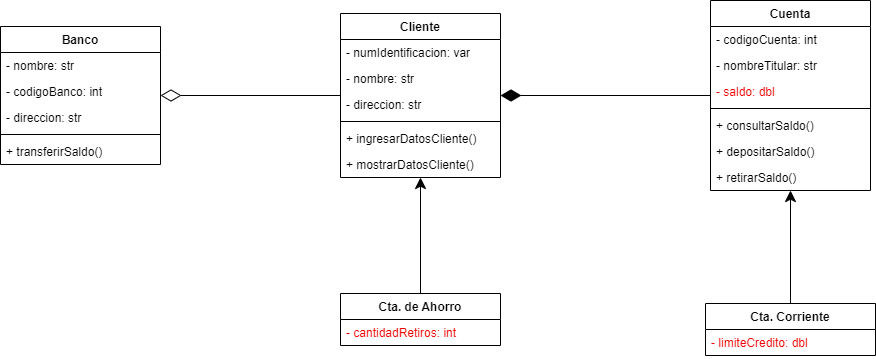

The diagram above was exported from draw.io. Its source (the exported page's mxGraphModel, read from the mxfile embedded in the PNG):
<mxGraphModel dx="1786" dy="1179" grid="1" gridSize="10" guides="1" tooltips="1" connect="1" arrows="1" fold="1" page="0" pageScale="1" pageWidth="1100" pageHeight="850" background="#ffffff" math="0" shadow="0">
  <root>
    <mxCell id="0" />
    <mxCell id="1" parent="0" />
    <mxCell id="2" value="Banco" style="swimlane;fontStyle=1;align=center;verticalAlign=top;childLayout=stackLayout;horizontal=1;startSize=26;horizontalStack=0;resizeParent=1;resizeParentMax=0;resizeLast=0;collapsible=1;marginBottom=0;" parent="1" vertex="1">
      <mxGeometry x="-390" y="-77" width="160" height="138" as="geometry" />
    </mxCell>
    <mxCell id="14" value="- nombre: str" style="text;strokeColor=none;fillColor=none;align=left;verticalAlign=top;spacingLeft=4;spacingRight=4;overflow=hidden;rotatable=0;points=[[0,0.5],[1,0.5]];portConstraint=eastwest;" parent="2" vertex="1">
      <mxGeometry y="26" width="160" height="26" as="geometry" />
    </mxCell>
    <mxCell id="3" value="- codigoBanco: int" style="text;strokeColor=none;fillColor=none;align=left;verticalAlign=top;spacingLeft=4;spacingRight=4;overflow=hidden;rotatable=0;points=[[0,0.5],[1,0.5]];portConstraint=eastwest;" parent="2" vertex="1">
      <mxGeometry y="52" width="160" height="26" as="geometry" />
    </mxCell>
    <mxCell id="15" value="- direccion: str" style="text;strokeColor=none;fillColor=none;align=left;verticalAlign=top;spacingLeft=4;spacingRight=4;overflow=hidden;rotatable=0;points=[[0,0.5],[1,0.5]];portConstraint=eastwest;" parent="2" vertex="1">
      <mxGeometry y="78" width="160" height="26" as="geometry" />
    </mxCell>
    <mxCell id="4" value="" style="line;strokeWidth=1;fillColor=none;align=left;verticalAlign=middle;spacingTop=-1;spacingLeft=3;spacingRight=3;rotatable=0;labelPosition=right;points=[];portConstraint=eastwest;strokeColor=inherit;" parent="2" vertex="1">
      <mxGeometry y="104" width="160" height="8" as="geometry" />
    </mxCell>
    <mxCell id="5" value="+ transferirSaldo()" style="text;strokeColor=none;fillColor=none;align=left;verticalAlign=top;spacingLeft=4;spacingRight=4;overflow=hidden;rotatable=0;points=[[0,0.5],[1,0.5]];portConstraint=eastwest;" parent="2" vertex="1">
      <mxGeometry y="112" width="160" height="26" as="geometry" />
    </mxCell>
    <mxCell id="33" style="edgeStyle=orthogonalEdgeStyle;html=1;entryX=0.5;entryY=0;entryDx=0;entryDy=0;endArrow=none;endFill=0;endSize=18;startArrow=classic;startFill=1;startSize=9;" parent="1" source="6" target="21" edge="1">
      <mxGeometry relative="1" as="geometry" />
    </mxCell>
    <mxCell id="41" style="edgeStyle=orthogonalEdgeStyle;html=1;endArrow=diamondThin;endFill=0;endSize=18;" parent="1" source="6" target="2" edge="1">
      <mxGeometry relative="1" as="geometry" />
    </mxCell>
    <mxCell id="6" value="Cliente" style="swimlane;fontStyle=1;align=center;verticalAlign=top;childLayout=stackLayout;horizontal=1;startSize=26;horizontalStack=0;resizeParent=1;resizeParentMax=0;resizeLast=0;collapsible=1;marginBottom=0;" parent="1" vertex="1">
      <mxGeometry x="-50" y="-90" width="160" height="164" as="geometry" />
    </mxCell>
    <mxCell id="17" value="- numIdentificacion: var" style="text;strokeColor=none;fillColor=none;align=left;verticalAlign=top;spacingLeft=4;spacingRight=4;overflow=hidden;rotatable=0;points=[[0,0.5],[1,0.5]];portConstraint=eastwest;" parent="6" vertex="1">
      <mxGeometry y="26" width="160" height="26" as="geometry" />
    </mxCell>
    <mxCell id="7" value="- nombre: str" style="text;strokeColor=none;fillColor=none;align=left;verticalAlign=top;spacingLeft=4;spacingRight=4;overflow=hidden;rotatable=0;points=[[0,0.5],[1,0.5]];portConstraint=eastwest;" parent="6" vertex="1">
      <mxGeometry y="52" width="160" height="26" as="geometry" />
    </mxCell>
    <mxCell id="16" value="- direccion: str" style="text;strokeColor=none;fillColor=none;align=left;verticalAlign=top;spacingLeft=4;spacingRight=4;overflow=hidden;rotatable=0;points=[[0,0.5],[1,0.5]];portConstraint=eastwest;" parent="6" vertex="1">
      <mxGeometry y="78" width="160" height="26" as="geometry" />
    </mxCell>
    <mxCell id="8" value="" style="line;strokeWidth=1;fillColor=none;align=left;verticalAlign=middle;spacingTop=-1;spacingLeft=3;spacingRight=3;rotatable=0;labelPosition=right;points=[];portConstraint=eastwest;strokeColor=inherit;" parent="6" vertex="1">
      <mxGeometry y="104" width="160" height="8" as="geometry" />
    </mxCell>
    <mxCell id="9" value="+ ingresarDatosCliente()" style="text;strokeColor=none;fillColor=none;align=left;verticalAlign=top;spacingLeft=4;spacingRight=4;overflow=hidden;rotatable=0;points=[[0,0.5],[1,0.5]];portConstraint=eastwest;" parent="6" vertex="1">
      <mxGeometry y="112" width="160" height="26" as="geometry" />
    </mxCell>
    <mxCell id="28" value="+ mostrarDatosCliente()" style="text;strokeColor=none;fillColor=none;align=left;verticalAlign=top;spacingLeft=4;spacingRight=4;overflow=hidden;rotatable=0;points=[[0,0.5],[1,0.5]];portConstraint=eastwest;" parent="6" vertex="1">
      <mxGeometry y="138" width="160" height="26" as="geometry" />
    </mxCell>
    <mxCell id="44" style="edgeStyle=orthogonalEdgeStyle;html=1;endArrow=diamondThin;endFill=1;endSize=18;" parent="1" source="10" target="6" edge="1">
      <mxGeometry relative="1" as="geometry" />
    </mxCell>
    <mxCell id="10" value="Cuenta" style="swimlane;fontStyle=1;align=center;verticalAlign=top;childLayout=stackLayout;horizontal=1;startSize=26;horizontalStack=0;resizeParent=1;resizeParentMax=0;resizeLast=0;collapsible=1;marginBottom=0;" parent="1" vertex="1">
      <mxGeometry x="320" y="-103" width="160" height="190" as="geometry" />
    </mxCell>
    <mxCell id="11" value="- codigoCuenta: int" style="text;strokeColor=none;fillColor=none;align=left;verticalAlign=top;spacingLeft=4;spacingRight=4;overflow=hidden;rotatable=0;points=[[0,0.5],[1,0.5]];portConstraint=eastwest;" parent="10" vertex="1">
      <mxGeometry y="26" width="160" height="26" as="geometry" />
    </mxCell>
    <mxCell id="18" value="- nombreTitular: str" style="text;strokeColor=none;fillColor=none;align=left;verticalAlign=top;spacingLeft=4;spacingRight=4;overflow=hidden;rotatable=0;points=[[0,0.5],[1,0.5]];portConstraint=eastwest;" parent="10" vertex="1">
      <mxGeometry y="52" width="160" height="26" as="geometry" />
    </mxCell>
    <mxCell id="19" value="- saldo: dbl" style="text;strokeColor=none;fillColor=none;align=left;verticalAlign=top;spacingLeft=4;spacingRight=4;overflow=hidden;rotatable=0;points=[[0,0.5],[1,0.5]];portConstraint=eastwest;fontColor=#F00000;" parent="10" vertex="1">
      <mxGeometry y="78" width="160" height="26" as="geometry" />
    </mxCell>
    <mxCell id="12" value="" style="line;strokeWidth=1;fillColor=none;align=left;verticalAlign=middle;spacingTop=-1;spacingLeft=3;spacingRight=3;rotatable=0;labelPosition=right;points=[];portConstraint=eastwest;strokeColor=inherit;" parent="10" vertex="1">
      <mxGeometry y="104" width="160" height="8" as="geometry" />
    </mxCell>
    <mxCell id="29" value="+ consultarSaldo()" style="text;strokeColor=none;fillColor=none;align=left;verticalAlign=top;spacingLeft=4;spacingRight=4;overflow=hidden;rotatable=0;points=[[0,0.5],[1,0.5]];portConstraint=eastwest;" parent="10" vertex="1">
      <mxGeometry y="112" width="160" height="26" as="geometry" />
    </mxCell>
    <mxCell id="30" value="+ depositarSaldo()" style="text;strokeColor=none;fillColor=none;align=left;verticalAlign=top;spacingLeft=4;spacingRight=4;overflow=hidden;rotatable=0;points=[[0,0.5],[1,0.5]];portConstraint=eastwest;" parent="10" vertex="1">
      <mxGeometry y="138" width="160" height="26" as="geometry" />
    </mxCell>
    <mxCell id="48" value="+ retirarSaldo()" style="text;strokeColor=none;fillColor=none;align=left;verticalAlign=top;spacingLeft=4;spacingRight=4;overflow=hidden;rotatable=0;points=[[0,0.5],[1,0.5]];portConstraint=eastwest;fontColor=default;" parent="10" vertex="1">
      <mxGeometry y="164" width="160" height="26" as="geometry" />
    </mxCell>
    <mxCell id="21" value="Cta. de Ahorro" style="swimlane;fontStyle=1;align=center;verticalAlign=top;childLayout=stackLayout;horizontal=1;startSize=26;horizontalStack=0;resizeParent=1;resizeParentMax=0;resizeLast=0;collapsible=1;marginBottom=0;" parent="1" vertex="1">
      <mxGeometry x="-50" y="190" width="160" height="52" as="geometry" />
    </mxCell>
    <mxCell id="46" value="- cantidadRetiros: int" style="text;strokeColor=none;fillColor=none;align=left;verticalAlign=top;spacingLeft=4;spacingRight=4;overflow=hidden;rotatable=0;points=[[0,0.5],[1,0.5]];portConstraint=eastwest;fontColor=#F00000;" parent="21" vertex="1">
      <mxGeometry y="26" width="160" height="26" as="geometry" />
    </mxCell>
    <mxCell id="34" value="Cta. Corriente" style="swimlane;fontStyle=1;align=center;verticalAlign=top;childLayout=stackLayout;horizontal=1;startSize=26;horizontalStack=0;resizeParent=1;resizeParentMax=0;resizeLast=0;collapsible=1;marginBottom=0;" parent="1" vertex="1">
      <mxGeometry x="315" y="200" width="170" height="52" as="geometry" />
    </mxCell>
    <mxCell id="26" value="- limiteCredito: dbl" style="text;strokeColor=none;fillColor=none;align=left;verticalAlign=top;spacingLeft=4;spacingRight=4;overflow=hidden;rotatable=0;points=[[0,0.5],[1,0.5]];portConstraint=eastwest;fontColor=#F00000;" parent="34" vertex="1">
      <mxGeometry y="26" width="170" height="26" as="geometry" />
    </mxCell>
    <mxCell id="38" style="edgeStyle=orthogonalEdgeStyle;html=1;endSize=9;entryX=0.5;entryY=0;entryDx=0;entryDy=0;startArrow=classic;startFill=1;endArrow=none;endFill=0;startSize=9;" parent="1" source="10" target="34" edge="1">
      <mxGeometry relative="1" as="geometry">
        <mxPoint x="470" y="110" as="sourcePoint" />
        <mxPoint x="370" y="190" as="targetPoint" />
      </mxGeometry>
    </mxCell>
  </root>
</mxGraphModel>